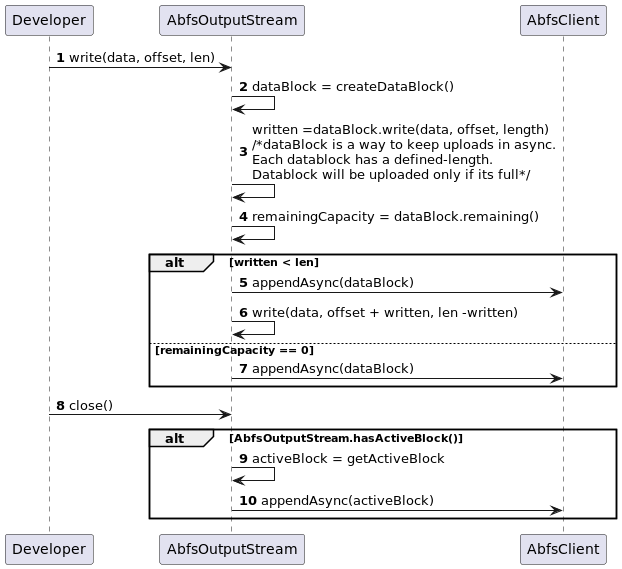

The diagram above was rendered by PlantUML. Its source (embedded in the PNG):
@startuml
'https://plantuml.com/sequence-diagram

autonumber
Developer -> AbfsOutputStream : write(data, offset, len)
AbfsOutputStream -> AbfsOutputStream: dataBlock = createDataBlock()
AbfsOutputStream -> AbfsOutputStream: written =dataBlock.write(data, offset, length)\n/*dataBlock is a way to keep uploads in async.\nEach datablock has a defined-length.\nDatablock will be uploaded only if its full*/
AbfsOutputStream -> AbfsOutputStream: remainingCapacity = dataBlock.remaining()
alt written < len
  AbfsOutputStream -> AbfsClient: appendAsync(dataBlock)
  AbfsOutputStream -> AbfsOutputStream: write(data, offset + written, len -written)
else remainingCapacity == 0
  AbfsOutputStream -> AbfsClient: appendAsync(dataBlock)
end
Developer -> AbfsOutputStream: close()
alt AbfsOutputStream.hasActiveBlock()
  AbfsOutputStream -> AbfsOutputStream: activeBlock = getActiveBlock
  AbfsOutputStream -> AbfsClient: appendAsync(activeBlock)
end
@enduml